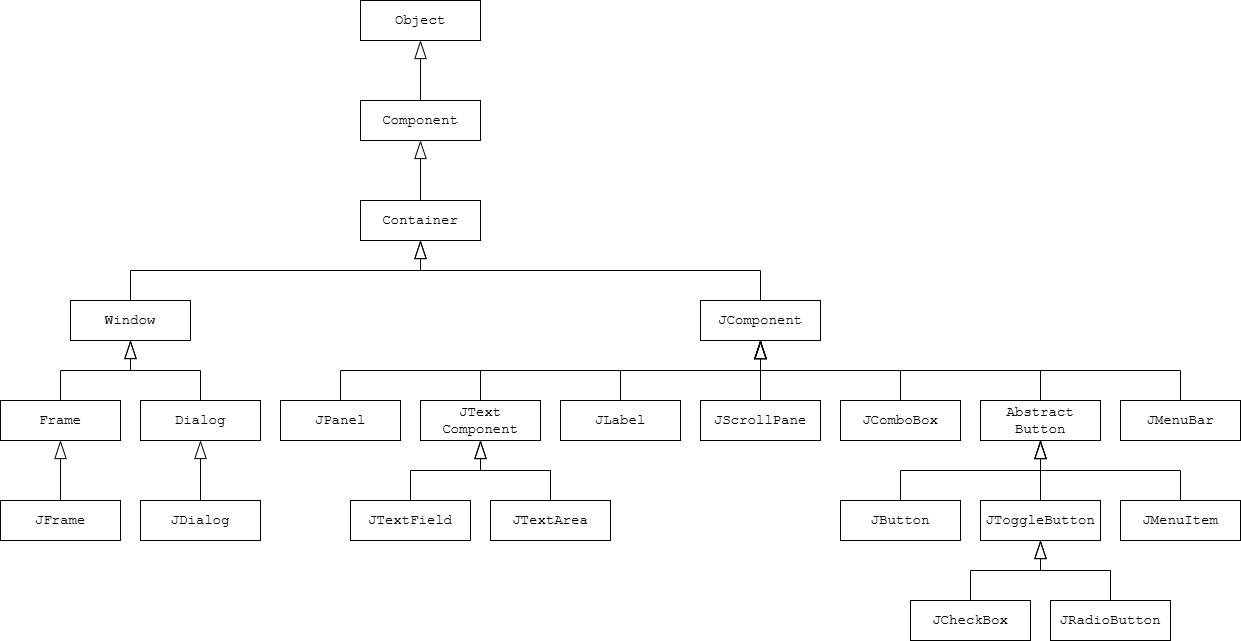

The diagram above was exported from draw.io. Its source (the exported page's mxGraphModel, read from the mxfile embedded in the PNG):
<mxGraphModel dx="1434" dy="737" grid="1" gridSize="10" guides="1" tooltips="1" connect="1" arrows="1" fold="1" page="1" pageScale="1" pageWidth="827" pageHeight="1169" background="#ffffff" math="0" shadow="0">
  <root>
    <mxCell id="0" />
    <mxCell id="1" parent="0" />
    <mxCell id="1QCQTxFtKb3odjdb97Yq-1" value="&lt;font face=&quot;Courier New&quot;&gt;&lt;span style=&quot;font-size: 14px;&quot;&gt;Object&lt;/span&gt;&lt;/font&gt;" style="html=1;whiteSpace=wrap;" vertex="1" parent="1">
      <mxGeometry x="400" y="80" width="120" height="40" as="geometry" />
    </mxCell>
    <mxCell id="1QCQTxFtKb3odjdb97Yq-2" value="&lt;font face=&quot;Courier New&quot;&gt;&lt;span style=&quot;font-size: 14px;&quot;&gt;Container&lt;/span&gt;&lt;/font&gt;" style="html=1;whiteSpace=wrap;" vertex="1" parent="1">
      <mxGeometry x="400" y="280" width="120" height="40" as="geometry" />
    </mxCell>
    <mxCell id="1QCQTxFtKb3odjdb97Yq-3" value="" style="endArrow=blockThin;endSize=16;endFill=0;html=1;rounded=0;edgeStyle=orthogonalEdgeStyle;" edge="1" parent="1" source="1QCQTxFtKb3odjdb97Yq-12" target="1QCQTxFtKb3odjdb97Yq-1">
      <mxGeometry width="160" relative="1" as="geometry">
        <mxPoint x="340" y="230" as="sourcePoint" />
        <mxPoint x="340" y="190" as="targetPoint" />
      </mxGeometry>
    </mxCell>
    <mxCell id="1QCQTxFtKb3odjdb97Yq-5" value="&lt;div&gt;&lt;font face=&quot;Courier New&quot;&gt;&lt;span style=&quot;font-size: 14px;&quot;&gt;JComponent&lt;/span&gt;&lt;/font&gt;&lt;/div&gt;" style="html=1;whiteSpace=wrap;" vertex="1" parent="1">
      <mxGeometry x="740" y="380" width="120" height="40" as="geometry" />
    </mxCell>
    <mxCell id="1QCQTxFtKb3odjdb97Yq-7" value="&lt;div&gt;&lt;font face=&quot;Courier New&quot;&gt;&lt;span style=&quot;font-size: 14px;&quot;&gt;Window&lt;/span&gt;&lt;/font&gt;&lt;/div&gt;" style="html=1;whiteSpace=wrap;" vertex="1" parent="1">
      <mxGeometry x="110" y="380" width="120" height="40" as="geometry" />
    </mxCell>
    <mxCell id="1QCQTxFtKb3odjdb97Yq-10" value="" style="endArrow=blockThin;endSize=16;endFill=0;html=1;rounded=0;edgeStyle=orthogonalEdgeStyle;exitX=0.5;exitY=0;exitDx=0;exitDy=0;" edge="1" parent="1" source="1QCQTxFtKb3odjdb97Yq-7" target="1QCQTxFtKb3odjdb97Yq-2">
      <mxGeometry width="160" relative="1" as="geometry">
        <mxPoint x="480" y="400" as="sourcePoint" />
        <mxPoint x="480" y="340" as="targetPoint" />
      </mxGeometry>
    </mxCell>
    <mxCell id="1QCQTxFtKb3odjdb97Yq-11" value="" style="endArrow=blockThin;endSize=16;endFill=0;html=1;rounded=0;edgeStyle=orthogonalEdgeStyle;exitX=0.5;exitY=0;exitDx=0;exitDy=0;" edge="1" parent="1" source="1QCQTxFtKb3odjdb97Yq-5" target="1QCQTxFtKb3odjdb97Yq-2">
      <mxGeometry width="160" relative="1" as="geometry">
        <mxPoint x="490" y="410" as="sourcePoint" />
        <mxPoint x="490" y="350" as="targetPoint" />
      </mxGeometry>
    </mxCell>
    <mxCell id="1QCQTxFtKb3odjdb97Yq-12" value="&lt;font face=&quot;Courier New&quot;&gt;&lt;span style=&quot;font-size: 14px;&quot;&gt;Component&lt;/span&gt;&lt;/font&gt;" style="html=1;whiteSpace=wrap;" vertex="1" parent="1">
      <mxGeometry x="400" y="180" width="120" height="40" as="geometry" />
    </mxCell>
    <mxCell id="1QCQTxFtKb3odjdb97Yq-13" value="" style="endArrow=blockThin;endSize=16;endFill=0;html=1;rounded=0;edgeStyle=orthogonalEdgeStyle;" edge="1" parent="1" source="1QCQTxFtKb3odjdb97Yq-2" target="1QCQTxFtKb3odjdb97Yq-12">
      <mxGeometry width="160" relative="1" as="geometry">
        <mxPoint x="470" y="190" as="sourcePoint" />
        <mxPoint x="470" y="130" as="targetPoint" />
      </mxGeometry>
    </mxCell>
    <mxCell id="1QCQTxFtKb3odjdb97Yq-14" value="&lt;div&gt;&lt;font face=&quot;Courier New&quot;&gt;&lt;span style=&quot;font-size: 14px;&quot;&gt;JPanel&lt;/span&gt;&lt;/font&gt;&lt;/div&gt;" style="html=1;whiteSpace=wrap;" vertex="1" parent="1">
      <mxGeometry x="320" y="480" width="120" height="40" as="geometry" />
    </mxCell>
    <mxCell id="1QCQTxFtKb3odjdb97Yq-15" value="&lt;div&gt;&lt;font face=&quot;Courier New&quot;&gt;&lt;span style=&quot;font-size: 14px;&quot;&gt;JText&lt;/span&gt;&lt;/font&gt;&lt;/div&gt;&lt;div&gt;&lt;font face=&quot;Courier New&quot;&gt;&lt;span style=&quot;font-size: 14px;&quot;&gt;Component&lt;/span&gt;&lt;/font&gt;&lt;/div&gt;" style="html=1;whiteSpace=wrap;" vertex="1" parent="1">
      <mxGeometry x="460" y="480" width="120" height="40" as="geometry" />
    </mxCell>
    <mxCell id="1QCQTxFtKb3odjdb97Yq-16" value="&lt;div&gt;&lt;font face=&quot;Courier New&quot;&gt;&lt;span style=&quot;font-size: 14px;&quot;&gt;JLabel&lt;/span&gt;&lt;/font&gt;&lt;/div&gt;" style="html=1;whiteSpace=wrap;" vertex="1" parent="1">
      <mxGeometry x="600" y="480" width="120" height="40" as="geometry" />
    </mxCell>
    <mxCell id="1QCQTxFtKb3odjdb97Yq-17" value="&lt;div&gt;&lt;font face=&quot;Courier New&quot;&gt;&lt;span style=&quot;font-size: 14px;&quot;&gt;JScrollPane&lt;/span&gt;&lt;/font&gt;&lt;/div&gt;" style="html=1;whiteSpace=wrap;" vertex="1" parent="1">
      <mxGeometry x="740" y="480" width="120" height="40" as="geometry" />
    </mxCell>
    <mxCell id="1QCQTxFtKb3odjdb97Yq-18" value="&lt;div&gt;&lt;font face=&quot;Courier New&quot;&gt;&lt;span style=&quot;font-size: 14px;&quot;&gt;JComboBox&lt;/span&gt;&lt;/font&gt;&lt;/div&gt;" style="html=1;whiteSpace=wrap;" vertex="1" parent="1">
      <mxGeometry x="880" y="480" width="120" height="40" as="geometry" />
    </mxCell>
    <mxCell id="1QCQTxFtKb3odjdb97Yq-19" value="&lt;div&gt;&lt;font face=&quot;Courier New&quot;&gt;&lt;span style=&quot;font-size: 14px;&quot;&gt;Abstract&lt;/span&gt;&lt;/font&gt;&lt;/div&gt;&lt;div&gt;&lt;font face=&quot;Courier New&quot;&gt;&lt;span style=&quot;font-size: 14px;&quot;&gt;Button&lt;/span&gt;&lt;/font&gt;&lt;/div&gt;" style="html=1;whiteSpace=wrap;" vertex="1" parent="1">
      <mxGeometry x="1020" y="480" width="120" height="40" as="geometry" />
    </mxCell>
    <mxCell id="1QCQTxFtKb3odjdb97Yq-20" value="&lt;div&gt;&lt;font face=&quot;Courier New&quot;&gt;&lt;span style=&quot;font-size: 14px;&quot;&gt;JMenuBar&lt;/span&gt;&lt;/font&gt;&lt;/div&gt;" style="html=1;whiteSpace=wrap;" vertex="1" parent="1">
      <mxGeometry x="1160" y="480" width="120" height="40" as="geometry" />
    </mxCell>
    <mxCell id="1QCQTxFtKb3odjdb97Yq-22" value="&lt;div&gt;&lt;font face=&quot;Courier New&quot;&gt;&lt;span style=&quot;font-size: 14px;&quot;&gt;Frame&lt;/span&gt;&lt;/font&gt;&lt;/div&gt;" style="html=1;whiteSpace=wrap;" vertex="1" parent="1">
      <mxGeometry x="40" y="480" width="120" height="40" as="geometry" />
    </mxCell>
    <mxCell id="1QCQTxFtKb3odjdb97Yq-23" value="&lt;div&gt;&lt;font face=&quot;Courier New&quot;&gt;&lt;span style=&quot;font-size: 14px;&quot;&gt;Dialog&lt;/span&gt;&lt;/font&gt;&lt;/div&gt;" style="html=1;whiteSpace=wrap;" vertex="1" parent="1">
      <mxGeometry x="180" y="480" width="120" height="40" as="geometry" />
    </mxCell>
    <mxCell id="1QCQTxFtKb3odjdb97Yq-24" value="&lt;div&gt;&lt;font face=&quot;Courier New&quot;&gt;&lt;span style=&quot;font-size: 14px;&quot;&gt;JFrame&lt;/span&gt;&lt;/font&gt;&lt;/div&gt;" style="html=1;whiteSpace=wrap;" vertex="1" parent="1">
      <mxGeometry x="40" y="580" width="120" height="40" as="geometry" />
    </mxCell>
    <mxCell id="1QCQTxFtKb3odjdb97Yq-25" value="&lt;div&gt;&lt;font face=&quot;Courier New&quot;&gt;&lt;span style=&quot;font-size: 14px;&quot;&gt;JDialog&lt;/span&gt;&lt;/font&gt;&lt;/div&gt;" style="html=1;whiteSpace=wrap;" vertex="1" parent="1">
      <mxGeometry x="180" y="580" width="120" height="40" as="geometry" />
    </mxCell>
    <mxCell id="1QCQTxFtKb3odjdb97Yq-26" value="" style="endArrow=blockThin;endSize=16;endFill=0;html=1;rounded=0;edgeStyle=orthogonalEdgeStyle;" edge="1" parent="1" source="1QCQTxFtKb3odjdb97Yq-23" target="1QCQTxFtKb3odjdb97Yq-7">
      <mxGeometry width="160" relative="1" as="geometry">
        <mxPoint x="190" y="390" as="sourcePoint" />
        <mxPoint x="470" y="330" as="targetPoint" />
      </mxGeometry>
    </mxCell>
    <mxCell id="1QCQTxFtKb3odjdb97Yq-27" value="" style="endArrow=blockThin;endSize=16;endFill=0;html=1;rounded=0;edgeStyle=orthogonalEdgeStyle;" edge="1" parent="1" source="1QCQTxFtKb3odjdb97Yq-22" target="1QCQTxFtKb3odjdb97Yq-7">
      <mxGeometry width="160" relative="1" as="geometry">
        <mxPoint x="250" y="490" as="sourcePoint" />
        <mxPoint x="190" y="430" as="targetPoint" />
      </mxGeometry>
    </mxCell>
    <mxCell id="1QCQTxFtKb3odjdb97Yq-28" value="" style="endArrow=blockThin;endSize=16;endFill=0;html=1;rounded=0;edgeStyle=orthogonalEdgeStyle;" edge="1" parent="1" source="1QCQTxFtKb3odjdb97Yq-24" target="1QCQTxFtKb3odjdb97Yq-22">
      <mxGeometry width="160" relative="1" as="geometry">
        <mxPoint x="110" y="490" as="sourcePoint" />
        <mxPoint x="180" y="430" as="targetPoint" />
      </mxGeometry>
    </mxCell>
    <mxCell id="1QCQTxFtKb3odjdb97Yq-29" value="" style="endArrow=blockThin;endSize=16;endFill=0;html=1;rounded=0;edgeStyle=orthogonalEdgeStyle;" edge="1" parent="1" source="1QCQTxFtKb3odjdb97Yq-25" target="1QCQTxFtKb3odjdb97Yq-23">
      <mxGeometry width="160" relative="1" as="geometry">
        <mxPoint x="110" y="590" as="sourcePoint" />
        <mxPoint x="110" y="530" as="targetPoint" />
      </mxGeometry>
    </mxCell>
    <mxCell id="1QCQTxFtKb3odjdb97Yq-32" value="&lt;div&gt;&lt;font face=&quot;Courier New&quot;&gt;&lt;span style=&quot;font-size: 14px;&quot;&gt;JTextField&lt;/span&gt;&lt;/font&gt;&lt;/div&gt;" style="html=1;whiteSpace=wrap;" vertex="1" parent="1">
      <mxGeometry x="390" y="580" width="120" height="40" as="geometry" />
    </mxCell>
    <mxCell id="1QCQTxFtKb3odjdb97Yq-33" value="&lt;div&gt;&lt;font face=&quot;Courier New&quot;&gt;&lt;span style=&quot;font-size: 14px;&quot;&gt;JTextArea&lt;/span&gt;&lt;/font&gt;&lt;/div&gt;" style="html=1;whiteSpace=wrap;" vertex="1" parent="1">
      <mxGeometry x="530" y="580" width="120" height="40" as="geometry" />
    </mxCell>
    <mxCell id="1QCQTxFtKb3odjdb97Yq-34" value="" style="endArrow=blockThin;endSize=16;endFill=0;html=1;rounded=0;edgeStyle=orthogonalEdgeStyle;" edge="1" parent="1" source="1QCQTxFtKb3odjdb97Yq-32" target="1QCQTxFtKb3odjdb97Yq-15">
      <mxGeometry width="160" relative="1" as="geometry">
        <mxPoint x="250" y="590" as="sourcePoint" />
        <mxPoint x="250" y="530" as="targetPoint" />
      </mxGeometry>
    </mxCell>
    <mxCell id="1QCQTxFtKb3odjdb97Yq-35" value="" style="endArrow=blockThin;endSize=16;endFill=0;html=1;rounded=0;edgeStyle=orthogonalEdgeStyle;" edge="1" parent="1" source="1QCQTxFtKb3odjdb97Yq-33" target="1QCQTxFtKb3odjdb97Yq-15">
      <mxGeometry width="160" relative="1" as="geometry">
        <mxPoint x="460" y="590" as="sourcePoint" />
        <mxPoint x="530" y="530" as="targetPoint" />
      </mxGeometry>
    </mxCell>
    <mxCell id="1QCQTxFtKb3odjdb97Yq-36" value="&lt;div&gt;&lt;font face=&quot;Courier New&quot;&gt;&lt;span style=&quot;font-size: 14px;&quot;&gt;JButton&lt;/span&gt;&lt;/font&gt;&lt;/div&gt;" style="html=1;whiteSpace=wrap;" vertex="1" parent="1">
      <mxGeometry x="880" y="580" width="120" height="40" as="geometry" />
    </mxCell>
    <mxCell id="1QCQTxFtKb3odjdb97Yq-37" value="&lt;div&gt;&lt;font face=&quot;Courier New&quot;&gt;&lt;span style=&quot;font-size: 14px;&quot;&gt;JToggleButton&lt;/span&gt;&lt;/font&gt;&lt;/div&gt;" style="html=1;whiteSpace=wrap;" vertex="1" parent="1">
      <mxGeometry x="1020" y="580" width="120" height="40" as="geometry" />
    </mxCell>
    <mxCell id="1QCQTxFtKb3odjdb97Yq-38" value="&lt;div&gt;&lt;font face=&quot;Courier New&quot;&gt;&lt;span style=&quot;font-size: 14px;&quot;&gt;JMenuItem&lt;/span&gt;&lt;/font&gt;&lt;/div&gt;" style="html=1;whiteSpace=wrap;" vertex="1" parent="1">
      <mxGeometry x="1160" y="580" width="120" height="40" as="geometry" />
    </mxCell>
    <mxCell id="1QCQTxFtKb3odjdb97Yq-39" value="" style="endArrow=blockThin;endSize=16;endFill=0;html=1;rounded=0;edgeStyle=orthogonalEdgeStyle;exitX=0.5;exitY=0;exitDx=0;exitDy=0;" edge="1" parent="1" source="1QCQTxFtKb3odjdb97Yq-36" target="1QCQTxFtKb3odjdb97Yq-19">
      <mxGeometry width="160" relative="1" as="geometry">
        <mxPoint x="600" y="590" as="sourcePoint" />
        <mxPoint x="530" y="530" as="targetPoint" />
      </mxGeometry>
    </mxCell>
    <mxCell id="1QCQTxFtKb3odjdb97Yq-40" value="" style="endArrow=blockThin;endSize=16;endFill=0;html=1;rounded=0;edgeStyle=orthogonalEdgeStyle;" edge="1" parent="1" source="1QCQTxFtKb3odjdb97Yq-37" target="1QCQTxFtKb3odjdb97Yq-19">
      <mxGeometry width="160" relative="1" as="geometry">
        <mxPoint x="950" y="590" as="sourcePoint" />
        <mxPoint x="1090" y="530" as="targetPoint" />
      </mxGeometry>
    </mxCell>
    <mxCell id="1QCQTxFtKb3odjdb97Yq-41" value="" style="endArrow=blockThin;endSize=16;endFill=0;html=1;rounded=0;edgeStyle=orthogonalEdgeStyle;exitX=0.5;exitY=0;exitDx=0;exitDy=0;" edge="1" parent="1" source="1QCQTxFtKb3odjdb97Yq-38" target="1QCQTxFtKb3odjdb97Yq-19">
      <mxGeometry width="160" relative="1" as="geometry">
        <mxPoint x="1090" y="590" as="sourcePoint" />
        <mxPoint x="1090" y="530" as="targetPoint" />
      </mxGeometry>
    </mxCell>
    <mxCell id="1QCQTxFtKb3odjdb97Yq-42" value="&lt;div&gt;&lt;font face=&quot;Courier New&quot;&gt;&lt;span style=&quot;font-size: 14px;&quot;&gt;JCheckBox&lt;/span&gt;&lt;/font&gt;&lt;/div&gt;" style="html=1;whiteSpace=wrap;" vertex="1" parent="1">
      <mxGeometry x="950" y="680" width="120" height="40" as="geometry" />
    </mxCell>
    <mxCell id="1QCQTxFtKb3odjdb97Yq-43" value="&lt;div&gt;&lt;font face=&quot;Courier New&quot;&gt;&lt;span style=&quot;font-size: 14px;&quot;&gt;JRadioButton&lt;/span&gt;&lt;/font&gt;&lt;/div&gt;" style="html=1;whiteSpace=wrap;" vertex="1" parent="1">
      <mxGeometry x="1090" y="680" width="120" height="40" as="geometry" />
    </mxCell>
    <mxCell id="1QCQTxFtKb3odjdb97Yq-44" value="" style="endArrow=blockThin;endSize=16;endFill=0;html=1;rounded=0;edgeStyle=orthogonalEdgeStyle;" edge="1" parent="1" source="1QCQTxFtKb3odjdb97Yq-42" target="1QCQTxFtKb3odjdb97Yq-37">
      <mxGeometry width="160" relative="1" as="geometry">
        <mxPoint x="950" y="590" as="sourcePoint" />
        <mxPoint x="1090" y="530" as="targetPoint" />
      </mxGeometry>
    </mxCell>
    <mxCell id="1QCQTxFtKb3odjdb97Yq-45" value="" style="endArrow=blockThin;endSize=16;endFill=0;html=1;rounded=0;edgeStyle=orthogonalEdgeStyle;" edge="1" parent="1" source="1QCQTxFtKb3odjdb97Yq-43" target="1QCQTxFtKb3odjdb97Yq-37">
      <mxGeometry width="160" relative="1" as="geometry">
        <mxPoint x="1020" y="690" as="sourcePoint" />
        <mxPoint x="1090" y="630" as="targetPoint" />
      </mxGeometry>
    </mxCell>
    <mxCell id="1QCQTxFtKb3odjdb97Yq-46" value="" style="endArrow=blockThin;endSize=16;endFill=0;html=1;rounded=0;edgeStyle=orthogonalEdgeStyle;exitX=0.5;exitY=0;exitDx=0;exitDy=0;" edge="1" parent="1" source="1QCQTxFtKb3odjdb97Yq-14" target="1QCQTxFtKb3odjdb97Yq-5">
      <mxGeometry width="160" relative="1" as="geometry">
        <mxPoint x="460" y="590" as="sourcePoint" />
        <mxPoint x="530" y="530" as="targetPoint" />
      </mxGeometry>
    </mxCell>
    <mxCell id="1QCQTxFtKb3odjdb97Yq-47" value="" style="endArrow=blockThin;endSize=16;endFill=0;html=1;rounded=0;edgeStyle=orthogonalEdgeStyle;exitX=0.5;exitY=0;exitDx=0;exitDy=0;" edge="1" parent="1" source="1QCQTxFtKb3odjdb97Yq-15" target="1QCQTxFtKb3odjdb97Yq-5">
      <mxGeometry width="160" relative="1" as="geometry">
        <mxPoint x="390" y="490" as="sourcePoint" />
        <mxPoint x="630" y="430" as="targetPoint" />
      </mxGeometry>
    </mxCell>
    <mxCell id="1QCQTxFtKb3odjdb97Yq-48" value="" style="endArrow=blockThin;endSize=16;endFill=0;html=1;rounded=0;edgeStyle=orthogonalEdgeStyle;exitX=0.5;exitY=0;exitDx=0;exitDy=0;" edge="1" parent="1" source="1QCQTxFtKb3odjdb97Yq-16" target="1QCQTxFtKb3odjdb97Yq-5">
      <mxGeometry width="160" relative="1" as="geometry">
        <mxPoint x="530" y="490" as="sourcePoint" />
        <mxPoint x="630" y="430" as="targetPoint" />
      </mxGeometry>
    </mxCell>
    <mxCell id="1QCQTxFtKb3odjdb97Yq-49" value="" style="endArrow=blockThin;endSize=16;endFill=0;html=1;rounded=0;edgeStyle=orthogonalEdgeStyle;exitX=0.5;exitY=0;exitDx=0;exitDy=0;" edge="1" parent="1" source="1QCQTxFtKb3odjdb97Yq-17" target="1QCQTxFtKb3odjdb97Yq-5">
      <mxGeometry width="160" relative="1" as="geometry">
        <mxPoint x="670" y="490" as="sourcePoint" />
        <mxPoint x="630" y="430" as="targetPoint" />
      </mxGeometry>
    </mxCell>
    <mxCell id="1QCQTxFtKb3odjdb97Yq-50" value="" style="endArrow=blockThin;endSize=16;endFill=0;html=1;rounded=0;edgeStyle=orthogonalEdgeStyle;exitX=0.5;exitY=0;exitDx=0;exitDy=0;" edge="1" parent="1" source="1QCQTxFtKb3odjdb97Yq-18" target="1QCQTxFtKb3odjdb97Yq-5">
      <mxGeometry width="160" relative="1" as="geometry">
        <mxPoint x="810" y="490" as="sourcePoint" />
        <mxPoint x="630" y="430" as="targetPoint" />
      </mxGeometry>
    </mxCell>
    <mxCell id="1QCQTxFtKb3odjdb97Yq-51" value="" style="endArrow=blockThin;endSize=16;endFill=0;html=1;rounded=0;edgeStyle=orthogonalEdgeStyle;exitX=0.5;exitY=0;exitDx=0;exitDy=0;" edge="1" parent="1" source="1QCQTxFtKb3odjdb97Yq-19" target="1QCQTxFtKb3odjdb97Yq-5">
      <mxGeometry width="160" relative="1" as="geometry">
        <mxPoint x="950" y="490" as="sourcePoint" />
        <mxPoint x="630" y="430" as="targetPoint" />
      </mxGeometry>
    </mxCell>
    <mxCell id="1QCQTxFtKb3odjdb97Yq-52" value="" style="endArrow=blockThin;endSize=16;endFill=0;html=1;rounded=0;edgeStyle=orthogonalEdgeStyle;exitX=0.5;exitY=0;exitDx=0;exitDy=0;" edge="1" parent="1" source="1QCQTxFtKb3odjdb97Yq-20" target="1QCQTxFtKb3odjdb97Yq-5">
      <mxGeometry width="160" relative="1" as="geometry">
        <mxPoint x="1090" y="490" as="sourcePoint" />
        <mxPoint x="630" y="430" as="targetPoint" />
      </mxGeometry>
    </mxCell>
  </root>
</mxGraphModel>